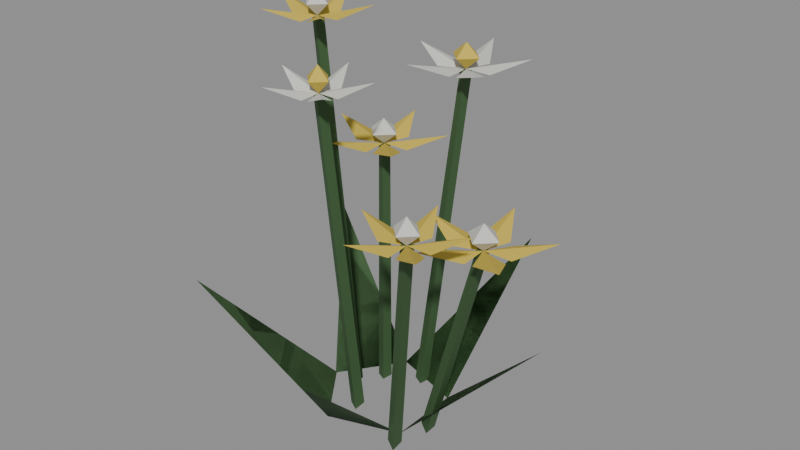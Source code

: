 # Source: flowers_2.blend  (saved by Blender 5.2.45; exported with 4.5.12 LTS)
import bpy
from mathutils import Matrix  # noqa: F401  (used for matrix-valued properties, if any)

bpy.ops.wm.read_factory_settings(use_empty=True)
scene = bpy.context.scene
scene.name = 'Scene'

# ---- materials (node trees are filled in below, after node groups)
mat_cloth = bpy.data.materials.new('cloth')
mat_cloth.use_backface_culling = True

# ---- material node trees
mat_cloth.use_nodes = True; mat_cloth.node_tree.nodes.clear()
_N = mat_cloth.node_tree.nodes; _L = mat_cloth.node_tree.links
n0 = _N.new('ShaderNodeBsdfPrincipled'); n0.name = 'Principled BSDF'; n0.location = (-200, 100)
n0.inputs[2].default_value = 0.8
n0.inputs[10].default_value = 0.005
n1 = _N.new('ShaderNodeOutputMaterial'); n1.name = 'Material Output'; n1.location = (200, 100)
n2 = _N.new('ShaderNodeVertexColor'); n2.name = 'Color Attribute'; n2.location = (0, 0)
n2.layer_name = 'Col'
_L.new(n0.outputs[0], n1.inputs[0])
_L.new(n2.outputs[0], n0.inputs[0])
n1.is_active_output = True

# ---- meshes
me_flowers_2 = bpy.data.meshes.new('flowers_2')
me_flowers_2.from_pydata([(0.04, -0.03, 0.0), (0.04, 0.03, 0.0), (0.14, 0.0, 0.1), (0.04, 0.03, 0.0), (0.04, -0.03, 0.0), (0.14, 0.0, 0.1), (0.0408, 0.02891, 0.0), (-0.01633, 0.04726, 0.0), (0.04281, 0.1333, 0.1), (-0.01633, 0.04726, 0.0), (0.0408, 0.02891, 0.0), (0.04281, 0.1333, 0.1), (-0.01505, 0.04768, 0.0), (-0.04999, -0.001095, 0.0), (-0.1138, 0.08153, 0.1), (-0.04999, -0.001095, 0.0), (-0.01505, 0.04768, 0.0), (-0.1138, 0.08153, 0.1), (-0.05, 0.0002547, 0.0), (-0.01424, -0.04793, 0.0), (-0.1124, -0.08343, 0.1), (-0.01424, -0.04793, 0.0), (-0.05, 0.0002547, 0.0), (-0.1124, -0.08343, 0.1), (-0.01553, -0.04753, 0.0), (0.04128, -0.02822, 0.0), (0.04505, -0.1326, 0.1), (0.04128, -0.02822, 0.0), (-0.01553, -0.04753, 0.0), (0.04505, -0.1326, 0.1), (0.05433, -0.004577, -0.0005599), (0.04571, -0.009911, 0.00171), (0.09812, -0.01971, 0.1739), (0.1053, -0.01526, 0.172), (0.04571, -0.009911, 0.00171), (0.05433, -0.01495, -0.00115), (0.1053, -0.02391, 0.1715), (0.09812, -0.01971, 0.1739), (0.05433, -0.01495, -0.00115), (0.05433, -0.004577, -0.0005599), (0.1053, -0.01526, 0.172), (0.1053, -0.02391, 0.1715), (0.1053, -0.01526, 0.172), (0.09812, -0.01971, 0.1739), (0.1053, -0.02391, 0.1715), (0.05433, -0.01495, -0.00115), (0.04571, -0.009911, 0.00171), (0.05433, -0.004577, -0.0005599), (0.1029, -0.01963, 0.1724), (0.1252, -0.01963, 0.1724), (0.1463, 0.004207, 0.1824), (0.1148, -0.0008293, 0.1724), (0.1029, -0.01963, 0.1724), (0.1098, 0.001547, 0.1724), (0.09364, 0.02897, 0.1824), (0.08872, -0.002473, 0.1724), (0.1029, -0.01963, 0.1724), (0.0849, -0.006541, 0.1724), (0.05383, -0.01343, 0.1824), (0.08221, -0.02782, 0.1724), (0.1029, -0.01963, 0.1724), (0.0849, -0.03271, 0.1724), (0.08185, -0.06439, 0.1824), (0.1043, -0.04185, 0.1724), (0.1029, -0.01963, 0.1724), (0.1098, -0.0408, 0.1724), (0.139, -0.05349, 0.1824), (0.1245, -0.02516, 0.1724), (0.1029, -0.01963, 0.1724), (0.1029, -0.007258, 0.1824), (0.1153, -0.01963, 0.1824), (0.1029, -0.01963, 0.1724), (0.09055, -0.01963, 0.1824), (0.1029, -0.007258, 0.1824), (0.1029, -0.01963, 0.1724), (0.1029, -0.032, 0.1824), (0.09055, -0.01963, 0.1824), (0.1029, -0.01963, 0.1724), (0.1153, -0.01963, 0.1824), (0.1029, -0.032, 0.1824), (0.1153, -0.01963, 0.1824), (0.1029, -0.007258, 0.1824), (0.1029, -0.01963, 0.1924), (0.1029, -0.007258, 0.1824), (0.09055, -0.01963, 0.1824), (0.1029, -0.01963, 0.1924), (0.09055, -0.01963, 0.1824), (0.1029, -0.032, 0.1824), (0.1029, -0.01963, 0.1924), (0.1029, -0.032, 0.1824), (0.1153, -0.01963, 0.1824), (0.1029, -0.01963, 0.1924), (0.01244, 0.04037, -0.0008264), (0.003448, 0.03527, 0.0002195), (0.01389, 0.07051, 0.2533), (0.02139, 0.07476, 0.2524), (0.003448, 0.03527, 0.0002195), (0.01244, 0.03008, 0.0006069), (0.02139, 0.06618, 0.2536), (0.01389, 0.07051, 0.2533), (0.01244, 0.03008, 0.0006069), (0.01244, 0.04037, -0.0008264), (0.02139, 0.07476, 0.2524), (0.02139, 0.06618, 0.2536), (0.02139, 0.07476, 0.2524), (0.01389, 0.07051, 0.2533), (0.02139, 0.06618, 0.2536), (0.01244, 0.03008, 0.0006069), (0.003448, 0.03527, 0.0002195), (0.01244, 0.04037, -0.0008264), (0.01889, 0.07049, 0.2531), (0.03997, 0.07049, 0.2531), (0.05994, 0.09305, 0.2631), (0.03018, 0.08828, 0.2531), (0.01889, 0.07049, 0.2531), (0.0254, 0.09053, 0.2531), (0.01011, 0.1165, 0.2631), (0.00545, 0.08673, 0.2531), (0.01889, 0.07049, 0.2531), (0.001833, 0.08288, 0.2531), (-0.02759, 0.07636, 0.2631), (-0.0007128, 0.06272, 0.2531), (0.01889, 0.07049, 0.2531), (0.001833, 0.05809, 0.2531), (-0.001059, 0.0281, 0.2631), (0.02021, 0.04945, 0.2531), (0.01889, 0.07049, 0.2531), (0.0254, 0.05044, 0.2531), (0.05304, 0.03842, 0.2631), (0.03931, 0.06524, 0.2531), (0.0306, 0.07049, 0.2631), (0.01889, 0.0822, 0.2631), (0.01889, 0.07049, 0.2531), (0.01889, 0.0822, 0.2631), (0.007176, 0.07049, 0.2631), (0.01889, 0.07049, 0.2531), (0.007176, 0.07049, 0.2631), (0.01889, 0.05877, 0.2631), (0.01889, 0.07049, 0.2531), (0.01889, 0.05877, 0.2631), (0.0306, 0.07049, 0.2631), (0.01889, 0.07049, 0.2531), (0.0306, 0.07049, 0.2631), (0.01889, 0.0822, 0.2631), (0.01889, 0.07049, 0.2731), (0.01889, 0.0822, 0.2631), (0.007176, 0.07049, 0.2631), (0.01889, 0.07049, 0.2731), (0.007176, 0.07049, 0.2631), (0.01889, 0.05877, 0.2631), (0.01889, 0.07049, 0.2731), (0.01889, 0.05877, 0.2631), (0.0306, 0.07049, 0.2631), (0.01889, 0.07049, 0.2731), (-0.01398, 0.02613, -0.0003038), (-0.02294, 0.02088, -0.0005245), (-0.03891, 0.04182, 0.1906), (-0.03144, 0.04619, 0.1908), (-0.02294, 0.02088, -0.0005245), (-0.01398, 0.0158, 0.0008283), (-0.03144, 0.03759, 0.1917), (-0.03891, 0.04182, 0.1906), (-0.01398, 0.0158, 0.0008283), (-0.01398, 0.02613, -0.0003038), (-0.03144, 0.04619, 0.1908), (-0.03144, 0.03759, 0.1917), (-0.03144, 0.04619, 0.1908), (-0.03891, 0.04182, 0.1906), (-0.03144, 0.03759, 0.1917), (-0.01398, 0.0158, 0.0008283), (-0.02294, 0.02088, -0.0005245), (-0.01398, 0.02613, -0.0003038), (-0.03393, 0.04187, 0.191), (-0.01195, 0.04187, 0.191), (0.008873, 0.0654, 0.201), (-0.02215, 0.06042, 0.191), (-0.03393, 0.04187, 0.191), (-0.02714, 0.06277, 0.191), (-0.04308, 0.08985, 0.201), (-0.04794, 0.0588, 0.191), (-0.03393, 0.04187, 0.191), (-0.05171, 0.05479, 0.191), (-0.08239, 0.04799, 0.201), (-0.05437, 0.03377, 0.191), (-0.03393, 0.04187, 0.191), (-0.05171, 0.02895, 0.191), (-0.05473, -0.002329, 0.201), (-0.03255, 0.01993, 0.191), (-0.03393, 0.04187, 0.191), (-0.02714, 0.02096, 0.191), (0.001676, 0.00843, 0.201), (-0.01264, 0.0364, 0.191), (-0.02172, 0.04187, 0.201), (-0.03393, 0.05408, 0.201), (-0.03393, 0.04187, 0.191), (-0.03393, 0.05408, 0.201), (-0.04614, 0.04187, 0.201), (-0.03393, 0.04187, 0.191), (-0.03393, 0.04187, 0.191), (-0.03393, 0.02966, 0.201), (-0.04614, 0.04187, 0.201), (-0.03393, 0.04187, 0.191), (-0.02172, 0.04187, 0.201), (-0.03393, 0.02966, 0.201), (-0.02172, 0.04187, 0.201), (-0.03393, 0.05408, 0.201), (-0.03393, 0.04187, 0.211), (-0.03393, 0.05408, 0.201), (-0.04614, 0.04187, 0.201), (-0.03393, 0.04187, 0.211), (-0.04614, 0.04187, 0.201), (-0.03393, 0.02966, 0.201), (-0.03393, 0.04187, 0.211), (-0.03393, 0.02966, 0.201), (-0.02172, 0.04187, 0.201), (-0.03393, 0.04187, 0.211), (-0.02836, 0.007651, 0.000277), (-0.03731, 0.002447, -0.0006414), (-0.06765, 0.004901, 0.2909), (-0.06019, 0.009238, 0.2917), (-0.03731, 0.002447, -0.0006414), (-0.02836, -0.002741, 0.0003644), (-0.06019, 0.0005776, 0.2918), (-0.06765, 0.004901, 0.2909), (-0.02836, -0.002741, 0.0003644), (-0.02836, 0.007651, 0.000277), (-0.06019, 0.009238, 0.2917), (-0.06019, 0.0005776, 0.2918), (-0.06019, 0.009238, 0.2917), (-0.06765, 0.004901, 0.2909), (-0.06019, 0.0005776, 0.2918), (-0.02836, -0.002741, 0.0003644), (-0.03731, 0.002447, -0.0006414), (-0.02836, 0.007651, 0.000277), (-0.06268, 0.004905, 0.2915), (-0.04398, 0.004905, 0.2915), (-0.02626, 0.02493, 0.3015), (-0.05266, 0.0207, 0.2915), (-0.06268, 0.004905, 0.2915), (-0.0569, 0.02269, 0.2915), (-0.07047, 0.04573, 0.3015), (-0.0746, 0.01932, 0.2915), (-0.06268, 0.004905, 0.2915), (-0.07781, 0.0159, 0.2915), (-0.1039, 0.01011, 0.3015), (-0.08007, -0.00198, 0.2915), (-0.06268, 0.004905, 0.2915), (-0.07781, -0.006088, 0.2915), (-0.08038, -0.0327, 0.3015), (-0.06151, -0.01376, 0.2915), (-0.06268, 0.004905, 0.2915), (-0.0569, -0.01288, 0.2915), (-0.03238, -0.02355, 0.3015), (-0.04457, 0.0002542, 0.2915), (-0.05229, 0.004905, 0.3015), (-0.06268, 0.0153, 0.3015), (-0.06268, 0.004905, 0.2915), (-0.06268, 0.0153, 0.3015), (-0.07307, 0.004905, 0.3015), (-0.06268, 0.004905, 0.2915), (-0.06268, 0.004905, 0.2915), (-0.06268, -0.005485, 0.3015), (-0.07307, 0.004905, 0.3015), (-0.06268, 0.004905, 0.2915), (-0.05229, 0.004905, 0.3015), (-0.06268, -0.005485, 0.3015), (-0.05229, 0.004905, 0.3015), (-0.06268, 0.0153, 0.3015), (-0.06268, 0.004905, 0.3115), (-0.06268, 0.0153, 0.3015), (-0.07307, 0.004905, 0.3015), (-0.06268, 0.004905, 0.3115), (-0.07307, 0.004905, 0.3015), (-0.06268, -0.005485, 0.3015), (-0.06268, 0.004905, 0.3115), (-0.06268, -0.005485, 0.3015), (-0.05229, 0.004905, 0.3015), (-0.06268, 0.004905, 0.3115), (-0.00528, -0.01682, 0.0005349), (-0.01428, -0.02198, -0.0001904), (-0.02155, -0.04397, 0.2588), (-0.01406, -0.03968, 0.2594), (-0.01428, -0.02198, -0.0001904), (-0.00528, -0.02718, -0.0003446), (-0.01406, -0.04831, 0.2587), (-0.02155, -0.04397, 0.2588), (-0.00528, -0.02718, -0.0003446), (-0.00528, -0.01682, 0.0005349), (-0.01406, -0.03968, 0.2594), (-0.01406, -0.04831, 0.2587), (-0.01406, -0.03968, 0.2594), (-0.02155, -0.04397, 0.2588), (-0.01406, -0.04831, 0.2587), (-0.00528, -0.02718, -0.0003446), (-0.01428, -0.02198, -0.0001904), (-0.00528, -0.01682, 0.0005349), (-0.01656, -0.04399, 0.2589), (0.0007702, -0.04399, 0.2589), (0.01719, -0.02544, 0.2689), (-0.007273, -0.02936, 0.2589), (-0.01656, -0.04399, 0.2589), (-0.0112, -0.02751, 0.2589), (-0.02377, -0.006163, 0.2689), (-0.0276, -0.03064, 0.2589), (-0.01656, -0.04399, 0.2589), (-0.03058, -0.0338, 0.2589), (-0.05476, -0.03916, 0.2689), (-0.03267, -0.05036, 0.2589), (-0.01656, -0.04399, 0.2589), (-0.03058, -0.05417, 0.2589), (-0.03295, -0.07883, 0.2689), (-0.01547, -0.06128, 0.2589), (-0.01656, -0.04399, 0.2589), (-0.0112, -0.06047, 0.2589), (0.01151, -0.07034, 0.2689), (0.0002258, -0.0483, 0.2589), (-0.01656, -0.04399, 0.2589), (-0.01656, -0.03436, 0.2689), (-0.006931, -0.04399, 0.2689), (-0.01656, -0.04399, 0.2589), (-0.02618, -0.04399, 0.2689), (-0.01656, -0.03436, 0.2689), (-0.02618, -0.04399, 0.2689), (-0.01656, -0.05361, 0.2689), (-0.01656, -0.04399, 0.2589), (-0.01656, -0.04399, 0.2589), (-0.006931, -0.04399, 0.2689), (-0.01656, -0.05361, 0.2689), (-0.006931, -0.04399, 0.2689), (-0.01656, -0.03436, 0.2689), (-0.01656, -0.04399, 0.2789), (-0.01656, -0.03436, 0.2689), (-0.02618, -0.04399, 0.2689), (-0.01656, -0.04399, 0.2789), (-0.02618, -0.04399, 0.2689), (-0.01656, -0.05361, 0.2689), (-0.01656, -0.04399, 0.2789), (-0.01656, -0.05361, 0.2689), (-0.006931, -0.04399, 0.2689), (-0.01656, -0.04399, 0.2789), (0.04775, -0.03551, 0.0004133), (0.03897, -0.04099, 0.001278), (0.08477, -0.08168, 0.198), (0.09209, -0.07711, 0.1972), (0.03897, -0.04099, 0.001278), (0.04775, -0.04569, -0.001692), (0.09209, -0.08559, 0.1955), (0.08477, -0.08168, 0.198), (0.04775, -0.04569, -0.001692), (0.04775, -0.03551, 0.0004133), (0.09209, -0.07711, 0.1972), (0.09209, -0.08559, 0.1955), (0.09209, -0.07711, 0.1972), (0.08477, -0.08168, 0.198), (0.09209, -0.08559, 0.1955), (0.04775, -0.04569, -0.001692), (0.03897, -0.04099, 0.001278), (0.04775, -0.03551, 0.0004133), (0.08965, -0.08146, 0.1969), (0.1083, -0.08146, 0.1969), (0.126, -0.06146, 0.2069), (0.09966, -0.06569, 0.1969), (0.08965, -0.08146, 0.1969), (0.09542, -0.06369, 0.1969), (0.08187, -0.04068, 0.2069), (0.07774, -0.06707, 0.1969), (0.08965, -0.08146, 0.1969), (0.07454, -0.07048, 0.1969), (0.04846, -0.07626, 0.2069), (0.07228, -0.08834, 0.1969), (0.08965, -0.08146, 0.1969), (0.07454, -0.09244, 0.1969), (0.07197, -0.119, 0.2069), (0.09082, -0.1001, 0.1969), (0.08965, -0.08146, 0.1969), (0.09542, -0.09923, 0.1969), (0.1199, -0.1099, 0.2069), (0.1077, -0.08611, 0.1969), (0.1, -0.08146, 0.2069), (0.08965, -0.07108, 0.2069), (0.08965, -0.08146, 0.1969), (0.08965, -0.07108, 0.2069), (0.07927, -0.08146, 0.2069), (0.08965, -0.08146, 0.1969), (0.07927, -0.08146, 0.2069), (0.08965, -0.09184, 0.2069), (0.08965, -0.08146, 0.1969), (0.08965, -0.09184, 0.2069), (0.1, -0.08146, 0.2069), (0.08965, -0.08146, 0.1969), (0.1, -0.08146, 0.2069), (0.08965, -0.07108, 0.2069), (0.08965, -0.08146, 0.2169), (0.08965, -0.07108, 0.2069), (0.07927, -0.08146, 0.2069), (0.08965, -0.08146, 0.2169), (0.07927, -0.08146, 0.2069), (0.08965, -0.09184, 0.2069), (0.08965, -0.08146, 0.2169), (0.08965, -0.09184, 0.2069), (0.1, -0.08146, 0.2069), (0.08965, -0.08146, 0.2169)], [], [(0, 1, 2), (3, 4, 5), (6, 7, 8), (9, 10, 11), (12, 13, 14), (15, 16, 17), (18, 19, 20), (21, 22, 23), (24, 25, 26), (27, 28, 29), (30, 31, 32, 33), (34, 35, 36, 37), (38, 39, 40, 41), (42, 43, 44), (45, 46, 47), (48, 49, 50, 51), (52, 53, 54, 55), (56, 57, 58, 59), (60, 61, 62, 63), (64, 65, 66, 67), (68, 69, 70), (71, 72, 73), (74, 75, 76), (77, 78, 79), (80, 81, 82), (83, 84, 85), (86, 87, 88), (89, 90, 91), (92, 93, 94, 95), (96, 97, 98, 99), (100, 101, 102, 103), (104, 105, 106), (107, 108, 109), (110, 111, 112, 113), (114, 115, 116, 117), (118, 119, 120, 121), (122, 123, 124, 125), (126, 127, 128, 129), (130, 131, 132), (133, 134, 135), (136, 137, 138), (139, 140, 141), (142, 143, 144), (145, 146, 147), (148, 149, 150), (151, 152, 153), (154, 155, 156, 157), (158, 159, 160, 161), (162, 163, 164, 165), (166, 167, 168), (169, 170, 171), (172, 173, 174, 175), (176, 177, 178, 179), (180, 181, 182, 183), (184, 185, 186, 187), (188, 189, 190, 191), (192, 193, 194), (195, 196, 197), (198, 199, 200), (201, 202, 203), (204, 205, 206), (207, 208, 209), (210, 211, 212), (213, 214, 215), (216, 217, 218, 219), (220, 221, 222, 223), (224, 225, 226, 227), (228, 229, 230), (231, 232, 233), (234, 235, 236, 237), (238, 239, 240, 241), (242, 243, 244, 245), (246, 247, 248, 249), (250, 251, 252, 253), (254, 255, 256), (257, 258, 259), (260, 261, 262), (263, 264, 265), (266, 267, 268), (269, 270, 271), (272, 273, 274), (275, 276, 277), (278, 279, 280, 281), (282, 283, 284, 285), (286, 287, 288, 289), (290, 291, 292), (293, 294, 295), (296, 297, 298, 299), (300, 301, 302, 303), (304, 305, 306, 307), (308, 309, 310, 311), (312, 313, 314, 315), (316, 317, 318), (319, 320, 321), (322, 323, 324), (325, 326, 327), (328, 329, 330), (331, 332, 333), (334, 335, 336), (337, 338, 339), (340, 341, 342, 343), (344, 345, 346, 347), (348, 349, 350, 351), (352, 353, 354), (355, 356, 357), (358, 359, 360, 361), (362, 363, 364, 365), (366, 367, 368, 369), (370, 371, 372, 373), (374, 375, 376, 377), (378, 379, 380), (381, 382, 383), (384, 385, 386), (387, 388, 389), (390, 391, 392), (393, 394, 395), (396, 397, 398), (399, 400, 401)])
_ca = me_flowers_2.color_attributes.new('Col', 'FLOAT_COLOR', 'POINT')
_ca.data.foreach_set('color', [0.04206, 0.1028, 0.03271, 0.7, 0.04206, 0.1028, 0.03271, 0.7, 0.04206, 0.1028, 0.03271, 0.7, 0.04767, 0.1165, 0.03708, 0.7, 0.04767, 0.1165, 0.03708, 0.7, 0.04767, 0.1165, 0.03708, 0.7, 0.04485, 0.1096, 0.03488, 0.7, 0.04485, 0.1096, 0.03488, 0.7, 0.04485, 0.1096, 0.03488, 0.7, 0.04797, 0.1173, 0.03731, 0.7, 0.04797, 0.1173, 0.03731, 0.7, 0.04797, 0.1173, 0.03731, 0.7, 0.04777, 0.1168, 0.03716, 0.7, 0.04777, 0.1168, 0.03716, 0.7, 0.04777, 0.1168, 0.03716, 0.7, 0.04433, 0.1084, 0.03448, 0.7, 0.04433, 0.1084, 0.03448, 0.7, 0.04433, 0.1084, 0.03448, 0.7, 0.04505, 0.1101, 0.03504, 0.7, 0.04505, 0.1101, 0.03504, 0.7, 0.04505, 0.1101, 0.03504, 0.7, 0.04331, 0.1059, 0.03369, 0.7, 0.04331, 0.1059, 0.03369, 0.7, 0.04331, 0.1059, 0.03369, 0.7, 0.04916, 0.1202, 0.03823, 0.7, 0.04916, 0.1202, 0.03823, 0.7, 0.04916, 0.1202, 0.03823, 0.7, 0.04474, 0.1094, 0.0348, 0.7, 0.04474, 0.1094, 0.0348, 0.7, 0.04474, 0.1094, 0.0348, 0.7, 0.05, 0.12, 0.04, 0.5, 0.05, 0.12, 0.04, 0.5021, 0.05, 0.12, 0.04, 0.7173, 0.05, 0.12, 0.04, 0.715, 0.05, 0.12, 0.04, 0.5021, 0.05, 0.12, 0.04, 0.5, 0.05, 0.12, 0.04, 0.7144, 0.05, 0.12, 0.04, 0.7173, 0.05, 0.12, 0.04, 0.5, 0.05, 0.12, 0.04, 0.5, 0.05, 0.12, 0.04, 0.715, 0.05, 0.12, 0.04, 0.7144, 0.05, 0.12, 0.04, 0.715, 0.05, 0.12, 0.04, 0.7173, 0.05, 0.12, 0.04, 0.7144, 0.05, 0.12, 0.04, 0.5, 0.05, 0.12, 0.04, 0.5021, 0.05, 0.12, 0.04, 0.5, 0.6164, 0.4623, 0.06164, 1.0, 0.6164, 0.4623, 0.06164, 1.0, 0.6164, 0.4623, 0.06164, 1.0, 0.6164, 0.4623, 0.06164, 1.0, 0.6247, 0.4685, 0.06247, 1.0, 0.6247, 0.4685, 0.06247, 1.0, 0.6247, 0.4685, 0.06247, 1.0, 0.6247, 0.4685, 0.06247, 1.0, 0.6279, 0.4709, 0.06279, 1.0, 0.6279, 0.4709, 0.06279, 1.0, 0.6279, 0.4709, 0.06279, 1.0, 0.6279, 0.4709, 0.06279, 1.0, 0.642, 0.4815, 0.0642, 1.0, 0.642, 0.4815, 0.0642, 1.0, 0.642, 0.4815, 0.0642, 1.0, 0.642, 0.4815, 0.0642, 1.0, 0.589, 0.4418, 0.0589, 1.0, 0.589, 0.4418, 0.0589, 1.0, 0.589, 0.4418, 0.0589, 1.0, 0.589, 0.4418, 0.0589, 1.0, 0.62, 0.62, 0.58, 0.7156, 0.62, 0.62, 0.58, 0.7281, 0.62, 0.62, 0.58, 0.7281, 0.62, 0.62, 0.58, 0.7156, 0.62, 0.62, 0.58, 0.7281, 0.62, 0.62, 0.58, 0.7281, 0.62, 0.62, 0.58, 0.7156, 0.62, 0.62, 0.58, 0.7281, 0.62, 0.62, 0.58, 0.7281, 0.62, 0.62, 0.58, 0.7156, 0.62, 0.62, 0.58, 0.7281, 0.62, 0.62, 0.58, 0.7281, 0.62, 0.62, 0.58, 0.7281, 0.62, 0.62, 0.58, 0.7281, 0.62, 0.62, 0.58, 0.7406, 0.62, 0.62, 0.58, 0.7281, 0.62, 0.62, 0.58, 0.7281, 0.62, 0.62, 0.58, 0.7406, 0.62, 0.62, 0.58, 0.7281, 0.62, 0.62, 0.58, 0.7281, 0.62, 0.62, 0.58, 0.7406, 0.62, 0.62, 0.58, 0.7281, 0.62, 0.62, 0.58, 0.7281, 0.62, 0.62, 0.58, 0.7406, 0.05, 0.12, 0.04, 0.5, 0.05, 0.12, 0.04, 0.5003, 0.05, 0.12, 0.04, 0.8166, 0.05, 0.12, 0.04, 0.8155, 0.05, 0.12, 0.04, 0.5003, 0.05, 0.12, 0.04, 0.5008, 0.05, 0.12, 0.04, 0.817, 0.05, 0.12, 0.04, 0.8166, 0.05, 0.12, 0.04, 0.5008, 0.05, 0.12, 0.04, 0.5, 0.05, 0.12, 0.04, 0.8155, 0.05, 0.12, 0.04, 0.817, 0.05, 0.12, 0.04, 0.8155, 0.05, 0.12, 0.04, 0.8166, 0.05, 0.12, 0.04, 0.817, 0.05, 0.12, 0.04, 0.5008, 0.05, 0.12, 0.04, 0.5003, 0.05, 0.12, 0.04, 0.5, 0.6212, 0.6212, 0.5812, 1.0, 0.6212, 0.6212, 0.5812, 1.0, 0.6212, 0.6212, 0.5812, 1.0, 0.6212, 0.6212, 0.5812, 1.0, 0.5738, 0.5738, 0.5368, 1.0, 0.5738, 0.5738, 0.5368, 1.0, 0.5738, 0.5738, 0.5368, 1.0, 0.5738, 0.5738, 0.5368, 1.0, 0.6768, 0.6768, 0.6331, 1.0, 0.6768, 0.6768, 0.6331, 1.0, 0.6768, 0.6768, 0.6331, 1.0, 0.6768, 0.6768, 0.6331, 1.0, 0.5721, 0.5721, 0.5352, 1.0, 0.5721, 0.5721, 0.5352, 1.0, 0.5721, 0.5721, 0.5352, 1.0, 0.5721, 0.5721, 0.5352, 1.0, 0.6814, 0.6814, 0.6374, 1.0, 0.6814, 0.6814, 0.6374, 1.0, 0.6814, 0.6814, 0.6374, 1.0, 0.6814, 0.6814, 0.6374, 1.0, 0.6, 0.45, 0.06, 0.8288, 0.6, 0.45, 0.06, 0.8288, 0.6, 0.45, 0.06, 0.8163, 0.6, 0.45, 0.06, 0.8288, 0.6, 0.45, 0.06, 0.8288, 0.6, 0.45, 0.06, 0.8163, 0.6, 0.45, 0.06, 0.8288, 0.6, 0.45, 0.06, 0.8288, 0.6, 0.45, 0.06, 0.8163, 0.6, 0.45, 0.06, 0.8288, 0.6, 0.45, 0.06, 0.8288, 0.6, 0.45, 0.06, 0.8163, 0.6, 0.45, 0.06, 0.8288, 0.6, 0.45, 0.06, 0.8288, 0.6, 0.45, 0.06, 0.8413, 0.6, 0.45, 0.06, 0.8288, 0.6, 0.45, 0.06, 0.8288, 0.6, 0.45, 0.06, 0.8413, 0.6, 0.45, 0.06, 0.8288, 0.6, 0.45, 0.06, 0.8288, 0.6, 0.45, 0.06, 0.8413, 0.6, 0.45, 0.06, 0.8288, 0.6, 0.45, 0.06, 0.8288, 0.6, 0.45, 0.06, 0.8413, 0.05, 0.12, 0.04, 0.5, 0.05, 0.12, 0.04, 0.5, 0.05, 0.12, 0.04, 0.7382, 0.05, 0.12, 0.04, 0.7385, 0.05, 0.12, 0.04, 0.5, 0.05, 0.12, 0.04, 0.501, 0.05, 0.12, 0.04, 0.7396, 0.05, 0.12, 0.04, 0.7382, 0.05, 0.12, 0.04, 0.501, 0.05, 0.12, 0.04, 0.5, 0.05, 0.12, 0.04, 0.7385, 0.05, 0.12, 0.04, 0.7396, 0.05, 0.12, 0.04, 0.7385, 0.05, 0.12, 0.04, 0.7382, 0.05, 0.12, 0.04, 0.7396, 0.05, 0.12, 0.04, 0.501, 0.05, 0.12, 0.04, 0.5, 0.05, 0.12, 0.04, 0.5, 0.6477, 0.4858, 0.06477, 1.0, 0.6477, 0.4858, 0.06477, 1.0, 0.6477, 0.4858, 0.06477, 1.0, 0.6477, 0.4858, 0.06477, 1.0, 0.6477, 0.4857, 0.06477, 1.0, 0.6477, 0.4857, 0.06477, 1.0, 0.6477, 0.4857, 0.06477, 1.0, 0.6477, 0.4857, 0.06477, 1.0, 0.546, 0.4095, 0.0546, 1.0, 0.546, 0.4095, 0.0546, 1.0, 0.546, 0.4095, 0.0546, 1.0, 0.546, 0.4095, 0.0546, 1.0, 0.6085, 0.4564, 0.06085, 1.0, 0.6085, 0.4564, 0.06085, 1.0, 0.6085, 0.4564, 0.06085, 1.0, 0.6085, 0.4564, 0.06085, 1.0, 0.5727, 0.4295, 0.05727, 1.0, 0.5727, 0.4295, 0.05727, 1.0, 0.5727, 0.4295, 0.05727, 1.0, 0.5727, 0.4295, 0.05727, 1.0, 0.62, 0.62, 0.58, 0.7513, 0.62, 0.62, 0.58, 0.7513, 0.62, 0.62, 0.58, 0.7388, 0.62, 0.62, 0.58, 0.7513, 0.62, 0.62, 0.58, 0.7513, 0.62, 0.62, 0.58, 0.7388, 0.62, 0.62, 0.58, 0.7388, 0.62, 0.62, 0.58, 0.7513, 0.62, 0.62, 0.58, 0.7513, 0.62, 0.62, 0.58, 0.7388, 0.62, 0.62, 0.58, 0.7513, 0.62, 0.62, 0.58, 0.7513, 0.62, 0.62, 0.58, 0.7513, 0.62, 0.62, 0.58, 0.7513, 0.62, 0.62, 0.58, 0.7638, 0.62, 0.62, 0.58, 0.7513, 0.62, 0.62, 0.58, 0.7513, 0.62, 0.62, 0.58, 0.7638, 0.62, 0.62, 0.58, 0.7513, 0.62, 0.62, 0.58, 0.7513, 0.62, 0.62, 0.58, 0.7638, 0.62, 0.62, 0.58, 0.7513, 0.62, 0.62, 0.58, 0.7513, 0.62, 0.62, 0.58, 0.7638, 0.05, 0.12, 0.04, 0.5003, 0.05, 0.12, 0.04, 0.5, 0.05, 0.12, 0.04, 0.8636, 0.05, 0.12, 0.04, 0.8646, 0.05, 0.12, 0.04, 0.5, 0.05, 0.12, 0.04, 0.5005, 0.05, 0.12, 0.04, 0.8647, 0.05, 0.12, 0.04, 0.8636, 0.05, 0.12, 0.04, 0.5005, 0.05, 0.12, 0.04, 0.5003, 0.05, 0.12, 0.04, 0.8646, 0.05, 0.12, 0.04, 0.8647, 0.05, 0.12, 0.04, 0.8646, 0.05, 0.12, 0.04, 0.8636, 0.05, 0.12, 0.04, 0.8647, 0.05, 0.12, 0.04, 0.5005, 0.05, 0.12, 0.04, 0.5, 0.05, 0.12, 0.04, 0.5003, 0.5682, 0.4262, 0.05682, 1.0, 0.5682, 0.4262, 0.05682, 1.0, 0.5682, 0.4262, 0.05682, 1.0, 0.5682, 0.4262, 0.05682, 1.0, 0.6301, 0.4726, 0.06301, 1.0, 0.6301, 0.4726, 0.06301, 1.0, 0.6301, 0.4726, 0.06301, 1.0, 0.6301, 0.4726, 0.06301, 1.0, 0.5677, 0.4257, 0.05677, 1.0, 0.5677, 0.4257, 0.05677, 1.0, 0.5677, 0.4257, 0.05677, 1.0, 0.5677, 0.4257, 0.05677, 1.0, 0.665, 0.4988, 0.0665, 1.0, 0.665, 0.4988, 0.0665, 1.0, 0.665, 0.4988, 0.0665, 1.0, 0.665, 0.4988, 0.0665, 1.0, 0.5638, 0.4228, 0.05638, 1.0, 0.5638, 0.4228, 0.05638, 1.0, 0.5638, 0.4228, 0.05638, 1.0, 0.5638, 0.4228, 0.05638, 1.0, 0.62, 0.62, 0.58, 0.8768, 0.62, 0.62, 0.58, 0.8768, 0.62, 0.62, 0.58, 0.8643, 0.62, 0.62, 0.58, 0.8768, 0.62, 0.62, 0.58, 0.8768, 0.62, 0.62, 0.58, 0.8643, 0.62, 0.62, 0.58, 0.8643, 0.62, 0.62, 0.58, 0.8768, 0.62, 0.62, 0.58, 0.8768, 0.62, 0.62, 0.58, 0.8643, 0.62, 0.62, 0.58, 0.8768, 0.62, 0.62, 0.58, 0.8768, 0.62, 0.62, 0.58, 0.8768, 0.62, 0.62, 0.58, 0.8768, 0.62, 0.62, 0.58, 0.8893, 0.62, 0.62, 0.58, 0.8768, 0.62, 0.62, 0.58, 0.8768, 0.62, 0.62, 0.58, 0.8893, 0.62, 0.62, 0.58, 0.8768, 0.62, 0.62, 0.58, 0.8768, 0.62, 0.62, 0.58, 0.8893, 0.62, 0.62, 0.58, 0.8768, 0.62, 0.62, 0.58, 0.8768, 0.62, 0.62, 0.58, 0.8893, 0.05, 0.12, 0.04, 0.5007, 0.05, 0.12, 0.04, 0.5, 0.05, 0.12, 0.04, 0.8235, 0.05, 0.12, 0.04, 0.8242, 0.05, 0.12, 0.04, 0.5, 0.05, 0.12, 0.04, 0.5, 0.05, 0.12, 0.04, 0.8233, 0.05, 0.12, 0.04, 0.8235, 0.05, 0.12, 0.04, 0.5, 0.05, 0.12, 0.04, 0.5007, 0.05, 0.12, 0.04, 0.8242, 0.05, 0.12, 0.04, 0.8233, 0.05, 0.12, 0.04, 0.8242, 0.05, 0.12, 0.04, 0.8235, 0.05, 0.12, 0.04, 0.8233, 0.05, 0.12, 0.04, 0.5, 0.05, 0.12, 0.04, 0.5, 0.05, 0.12, 0.04, 0.5007, 0.5915, 0.5915, 0.5534, 1.0, 0.5915, 0.5915, 0.5534, 1.0, 0.5915, 0.5915, 0.5534, 1.0, 0.5915, 0.5915, 0.5534, 1.0, 0.6233, 0.6233, 0.5831, 1.0, 0.6233, 0.6233, 0.5831, 1.0, 0.6233, 0.6233, 0.5831, 1.0, 0.6233, 0.6233, 0.5831, 1.0, 0.6901, 0.6901, 0.6456, 1.0, 0.6901, 0.6901, 0.6456, 1.0, 0.6901, 0.6901, 0.6456, 1.0, 0.6901, 0.6901, 0.6456, 1.0, 0.6406, 0.6406, 0.5993, 1.0, 0.6406, 0.6406, 0.5993, 1.0, 0.6406, 0.6406, 0.5993, 1.0, 0.6406, 0.6406, 0.5993, 1.0, 0.676, 0.676, 0.6324, 1.0, 0.676, 0.676, 0.6324, 1.0, 0.676, 0.676, 0.6324, 1.0, 0.676, 0.676, 0.6324, 1.0, 0.6, 0.45, 0.06, 0.8237, 0.6, 0.45, 0.06, 0.8362, 0.6, 0.45, 0.06, 0.8362, 0.6, 0.45, 0.06, 0.8237, 0.6, 0.45, 0.06, 0.8362, 0.6, 0.45, 0.06, 0.8362, 0.6, 0.45, 0.06, 0.8362, 0.6, 0.45, 0.06, 0.8362, 0.6, 0.45, 0.06, 0.8237, 0.6, 0.45, 0.06, 0.8237, 0.6, 0.45, 0.06, 0.8362, 0.6, 0.45, 0.06, 0.8362, 0.6, 0.45, 0.06, 0.8362, 0.6, 0.45, 0.06, 0.8362, 0.6, 0.45, 0.06, 0.8487, 0.6, 0.45, 0.06, 0.8362, 0.6, 0.45, 0.06, 0.8362, 0.6, 0.45, 0.06, 0.8487, 0.6, 0.45, 0.06, 0.8362, 0.6, 0.45, 0.06, 0.8362, 0.6, 0.45, 0.06, 0.8487, 0.6, 0.45, 0.06, 0.8362, 0.6, 0.45, 0.06, 0.8362, 0.6, 0.45, 0.06, 0.8487, 0.05, 0.12, 0.04, 0.5005, 0.05, 0.12, 0.04, 0.5016, 0.05, 0.12, 0.04, 0.7475, 0.05, 0.12, 0.04, 0.7466, 0.05, 0.12, 0.04, 0.5016, 0.05, 0.12, 0.04, 0.5, 0.05, 0.12, 0.04, 0.7444, 0.05, 0.12, 0.04, 0.7475, 0.05, 0.12, 0.04, 0.5, 0.05, 0.12, 0.04, 0.5005, 0.05, 0.12, 0.04, 0.7466, 0.05, 0.12, 0.04, 0.7444, 0.05, 0.12, 0.04, 0.7466, 0.05, 0.12, 0.04, 0.7475, 0.05, 0.12, 0.04, 0.7444, 0.05, 0.12, 0.04, 0.5, 0.05, 0.12, 0.04, 0.5016, 0.05, 0.12, 0.04, 0.5005, 0.5493, 0.412, 0.05493, 1.0, 0.5493, 0.412, 0.05493, 1.0, 0.5493, 0.412, 0.05493, 1.0, 0.5493, 0.412, 0.05493, 1.0, 0.5807, 0.4355, 0.05807, 1.0, 0.5807, 0.4355, 0.05807, 1.0, 0.5807, 0.4355, 0.05807, 1.0, 0.5807, 0.4355, 0.05807, 1.0, 0.5316, 0.3987, 0.05316, 1.0, 0.5316, 0.3987, 0.05316, 1.0, 0.5316, 0.3987, 0.05316, 1.0, 0.5316, 0.3987, 0.05316, 1.0, 0.5861, 0.4396, 0.05861, 1.0, 0.5861, 0.4396, 0.05861, 1.0, 0.5861, 0.4396, 0.05861, 1.0, 0.5861, 0.4396, 0.05861, 1.0, 0.5305, 0.3978, 0.05305, 1.0, 0.5305, 0.3978, 0.05305, 1.0, 0.5305, 0.3978, 0.05305, 1.0, 0.5305, 0.3978, 0.05305, 1.0, 0.62, 0.62, 0.58, 0.7586, 0.62, 0.62, 0.58, 0.7586, 0.62, 0.62, 0.58, 0.7461, 0.62, 0.62, 0.58, 0.7586, 0.62, 0.62, 0.58, 0.7586, 0.62, 0.62, 0.58, 0.7461, 0.62, 0.62, 0.58, 0.7586, 0.62, 0.62, 0.58, 0.7586, 0.62, 0.62, 0.58, 0.7461, 0.62, 0.62, 0.58, 0.7586, 0.62, 0.62, 0.58, 0.7586, 0.62, 0.62, 0.58, 0.7461, 0.62, 0.62, 0.58, 0.7586, 0.62, 0.62, 0.58, 0.7586, 0.62, 0.62, 0.58, 0.7711, 0.62, 0.62, 0.58, 0.7586, 0.62, 0.62, 0.58, 0.7586, 0.62, 0.62, 0.58, 0.7711, 0.62, 0.62, 0.58, 0.7586, 0.62, 0.62, 0.58, 0.7586, 0.62, 0.62, 0.58, 0.7711, 0.62, 0.62, 0.58, 0.7586, 0.62, 0.62, 0.58, 0.7586, 0.62, 0.62, 0.58, 0.7711])
me_flowers_2.materials.append(mat_cloth)
me_flowers_2.update()
arm_flowers_2 = bpy.data.armatures.new('flowers_2')  # bones are not reproduced

# ---- objects
ob_flowers_2 = bpy.data.objects.new('flowers_2', arm_flowers_2)
ob_flowers_2_001 = bpy.data.objects.new('flowers_2.001', me_flowers_2)

# ---- transforms, parenting, visibility, modifiers, constraints
ob_flowers_2.location = (0.0, 0.0, 0.0)
ob_flowers_2_001.parent = ob_flowers_2
ob_flowers_2_001.location = (0.0, 0.0, 0.0)
_vg = ob_flowers_2_001.vertex_groups.new(name='root')
_vg.add([0, 1, 2, 3, 4, 5, 6, 7, 8, 9, 10, 11, 12, 13, 14, 15, 16, 17, 18, 19, 20, 21, 22, 23, 24, 25, 26, 27, 28, 29, 30, 31, 32, 33, 34, 35, 36, 37, 38, 39, 40, 41, 42, 43, 44, 45, 46, 47, 48, 49, 50, 51, 52, 53, 54, 55, 56, 57, 58, 59, 60, 61, 62, 63, 64, 65, 66, 67, 68, 69, 70, 71, 72, 73, 74, 75, 76, 77, 78, 79, 80, 81, 82, 83, 84, 85, 86, 87, 88, 89, 90, 91, 92, 93, 94, 95, 96, 97, 98, 99, 100, 101, 102, 103, 104, 105, 106, 107, 108, 109, 110, 111, 112, 113, 114, 115, 116, 117, 118, 119, 120, 121, 122, 123, 124, 125, 126, 127, 128, 129, 130, 131, 132, 133, 134, 135, 136, 137, 138, 139, 140, 141, 142, 143, 144, 145, 146, 147, 148, 149, 150, 151, 152, 153, 154, 155, 156, 157, 158, 159, 160, 161, 162, 163, 164, 165, 166, 167, 168, 169, 170, 171, 172, 173, 174, 175, 176, 177, 178, 179, 180, 181, 182, 183, 184, 185, 186, 187, 188, 189, 190, 191, 192, 193, 194, 195, 196, 197, 198, 199, 200, 201, 202, 203, 204, 205, 206, 207, 208, 209, 210, 211, 212, 213, 214, 215, 216, 217, 218, 219, 220, 221, 222, 223, 224, 225, 226, 227, 228, 229, 230, 231, 232, 233, 234, 235, 236, 237, 238, 239, 240, 241, 242, 243, 244, 245, 246, 247, 248, 249, 250, 251, 252, 253, 254, 255, 256, 257, 258, 259, 260, 261, 262, 263, 264, 265, 266, 267, 268, 269, 270, 271, 272, 273, 274, 275, 276, 277, 278, 279, 280, 281, 282, 283, 284, 285, 286, 287, 288, 289, 290, 291, 292, 293, 294, 295, 296, 297, 298, 299, 300, 301, 302, 303, 304, 305, 306, 307, 308, 309, 310, 311, 312, 313, 314, 315, 316, 317, 318, 319, 320, 321, 322, 323, 324, 325, 326, 327, 328, 329, 330, 331, 332, 333, 334, 335, 336, 337, 338, 339, 340, 341, 342, 343, 344, 345, 346, 347, 348, 349, 350, 351, 352, 353, 354, 355, 356, 357, 358, 359, 360, 361, 362, 363, 364, 365, 366, 367, 368, 369, 370, 371, 372, 373, 374, 375, 376, 377, 378, 379, 380, 381, 382, 383, 384, 385, 386, 387, 388, 389, 390, 391, 392, 393, 394, 395, 396, 397, 398, 399, 400, 401], 1.0, 'REPLACE')
_m = ob_flowers_2_001.modifiers.new('Armature', 'ARMATURE')
_m.object = ob_flowers_2

# ---- collection membership
scene.collection.objects.link(ob_flowers_2)
scene.collection.objects.link(ob_flowers_2_001)

# ---- scene / render settings (as saved in the file)
scene.frame_start = 1; scene.frame_end = 250; scene.frame_set(1)
scene.render.engine = 'BLENDER_EEVEE_NEXT'
scene.render.fps = 30
scene.render.bake_bias = 0.0
scene.render.bake_samples = 0
scene.render.compositor_device = 'GPU'
scene.eevee.use_volume_custom_range = False
scene.eevee.fast_gi_thickness_near = 0.1
scene.eevee.fast_gi_thickness_far = 0.0
scene.eevee.ray_tracing_options.screen_trace_thickness = 0.1
bpy.context.view_layer.update()

# ---- added for rendering (the .blend has no active camera and no usable light): camera, sun + grey world if the file has none
cam_auto = bpy.data.cameras.new('AutoCamera')
cam_auto.lens = 50.0
cam_auto.sensor_width = 36.0
cam_auto.clip_end = 1000.0
ob_auto_camera = bpy.data.objects.new('AutoCamera', cam_auto)
scene.collection.objects.link(ob_auto_camera)
ob_auto_camera.location = (0.466059, -0.539428, 0.514746)
ob_auto_camera.rotation_euler = (1.09748, -7.21219e-08, 0.694738)
scene.camera = ob_auto_camera
light_auto_sun = bpy.data.lights.new('AutoSun', 'SUN')
light_auto_sun.energy = 3.0
light_auto_sun.angle = 0.0523599
ob_auto_sun = bpy.data.objects.new('AutoSun', light_auto_sun)
scene.collection.objects.link(ob_auto_sun)
ob_auto_sun.rotation_euler = (0.872665, 0.174533, 0.523599)
if scene.world is None:
    world_auto = bpy.data.worlds.new('AutoWorld')
    world_auto.color = (0.3, 0.3, 0.3)
    scene.world = world_auto
bpy.context.view_layer.update()
